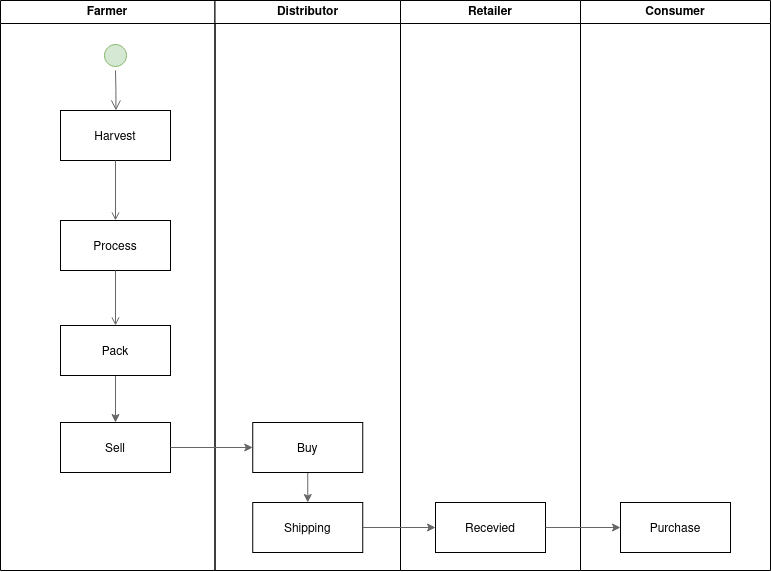

The diagram above was exported from draw.io. Its source (the exported page's mxGraphModel, read from the mxfile embedded in the PNG):
<mxGraphModel dx="844" dy="902" grid="1" gridSize="10" guides="1" tooltips="1" connect="1" arrows="1" fold="1" page="1" pageScale="1" pageWidth="1169" pageHeight="826" background="#ffffff" math="0" shadow="0">
  <root>
    <mxCell id="0" />
    <mxCell id="1" parent="0" />
    <mxCell id="2" value="Farmer" style="swimlane;whiteSpace=wrap" parent="1" vertex="1">
      <mxGeometry x="230" y="128" width="214.5" height="570" as="geometry" />
    </mxCell>
    <mxCell id="5" value="" style="ellipse;shape=startState;fillColor=#d5e8d4;strokeColor=#82b366;" parent="2" vertex="1">
      <mxGeometry x="100" y="40" width="30" height="30" as="geometry" />
    </mxCell>
    <mxCell id="6" value="" style="edgeStyle=elbowEdgeStyle;elbow=horizontal;verticalAlign=bottom;endArrow=open;endSize=8;endFill=1;rounded=0;fillColor=#f8cecc;strokeColor=#666666;" parent="2" source="5" target="7" edge="1">
      <mxGeometry x="100" y="40" as="geometry">
        <mxPoint x="115" y="110" as="targetPoint" />
      </mxGeometry>
    </mxCell>
    <mxCell id="7" value="Harvest" style="" parent="2" vertex="1">
      <mxGeometry x="60" y="110" width="110" height="50" as="geometry" />
    </mxCell>
    <mxCell id="8" value="Process" style="" parent="2" vertex="1">
      <mxGeometry x="60" y="220" width="110" height="50" as="geometry" />
    </mxCell>
    <mxCell id="9" value="" style="endArrow=open;endFill=1;rounded=0;strokeColor=#666666;" parent="2" source="7" target="8" edge="1">
      <mxGeometry relative="1" as="geometry" />
    </mxCell>
    <mxCell id="9azg4L5VzdrMVdxSRN8L-49" style="edgeStyle=orthogonalEdgeStyle;rounded=0;orthogonalLoop=1;jettySize=auto;html=1;exitX=0.5;exitY=1;exitDx=0;exitDy=0;entryX=0.5;entryY=0;entryDx=0;entryDy=0;strokeColor=#666666;" edge="1" parent="2" source="10" target="9azg4L5VzdrMVdxSRN8L-48">
      <mxGeometry relative="1" as="geometry" />
    </mxCell>
    <mxCell id="10" value="Pack" style="" parent="2" vertex="1">
      <mxGeometry x="60" y="325" width="110" height="50" as="geometry" />
    </mxCell>
    <mxCell id="11" value="" style="endArrow=open;endFill=1;rounded=0;strokeColor=#666666;" parent="2" source="8" target="10" edge="1">
      <mxGeometry relative="1" as="geometry" />
    </mxCell>
    <mxCell id="9azg4L5VzdrMVdxSRN8L-48" value="Sell" style="" vertex="1" parent="2">
      <mxGeometry x="60" y="422" width="110" height="50" as="geometry" />
    </mxCell>
    <mxCell id="3" value="Distributor" style="swimlane;whiteSpace=wrap;startSize=23;" parent="1" vertex="1">
      <mxGeometry x="444.5" y="128" width="185.5" height="570" as="geometry" />
    </mxCell>
    <mxCell id="9azg4L5VzdrMVdxSRN8L-55" style="edgeStyle=orthogonalEdgeStyle;rounded=0;orthogonalLoop=1;jettySize=auto;html=1;exitX=0.5;exitY=1;exitDx=0;exitDy=0;entryX=0.5;entryY=0;entryDx=0;entryDy=0;strokeColor=#666666;" edge="1" parent="3" source="9azg4L5VzdrMVdxSRN8L-50" target="9azg4L5VzdrMVdxSRN8L-51">
      <mxGeometry relative="1" as="geometry" />
    </mxCell>
    <mxCell id="9azg4L5VzdrMVdxSRN8L-50" value="Buy" style="" vertex="1" parent="3">
      <mxGeometry x="37.75" y="422" width="110" height="50" as="geometry" />
    </mxCell>
    <mxCell id="9azg4L5VzdrMVdxSRN8L-51" value="Shipping" style="" vertex="1" parent="3">
      <mxGeometry x="37.75" y="502" width="110" height="50" as="geometry" />
    </mxCell>
    <mxCell id="4" value="Retailer" style="swimlane;whiteSpace=wrap" parent="1" vertex="1">
      <mxGeometry x="630" y="128" width="180" height="570" as="geometry" />
    </mxCell>
    <mxCell id="9azg4L5VzdrMVdxSRN8L-52" value="Recevied" style="" vertex="1" parent="4">
      <mxGeometry x="35" y="502" width="110" height="50" as="geometry" />
    </mxCell>
    <mxCell id="9azg4L5VzdrMVdxSRN8L-41" value="Consumer" style="swimlane;whiteSpace=wrap" vertex="1" parent="1">
      <mxGeometry x="810" y="128" width="190" height="570" as="geometry" />
    </mxCell>
    <mxCell id="9azg4L5VzdrMVdxSRN8L-53" value="Purchase" style="" vertex="1" parent="9azg4L5VzdrMVdxSRN8L-41">
      <mxGeometry x="40" y="502" width="110" height="50" as="geometry" />
    </mxCell>
    <mxCell id="9azg4L5VzdrMVdxSRN8L-54" style="edgeStyle=orthogonalEdgeStyle;rounded=0;orthogonalLoop=1;jettySize=auto;html=1;exitX=1;exitY=0.5;exitDx=0;exitDy=0;entryX=0;entryY=0.5;entryDx=0;entryDy=0;strokeColor=#666666;" edge="1" parent="1" source="9azg4L5VzdrMVdxSRN8L-48" target="9azg4L5VzdrMVdxSRN8L-50">
      <mxGeometry relative="1" as="geometry" />
    </mxCell>
    <mxCell id="9azg4L5VzdrMVdxSRN8L-56" style="edgeStyle=orthogonalEdgeStyle;rounded=0;orthogonalLoop=1;jettySize=auto;html=1;exitX=1;exitY=0.5;exitDx=0;exitDy=0;entryX=0;entryY=0.5;entryDx=0;entryDy=0;strokeColor=#666666;" edge="1" parent="1" source="9azg4L5VzdrMVdxSRN8L-51" target="9azg4L5VzdrMVdxSRN8L-52">
      <mxGeometry relative="1" as="geometry" />
    </mxCell>
    <mxCell id="9azg4L5VzdrMVdxSRN8L-57" style="edgeStyle=orthogonalEdgeStyle;rounded=0;orthogonalLoop=1;jettySize=auto;html=1;exitX=1;exitY=0.5;exitDx=0;exitDy=0;entryX=0;entryY=0.5;entryDx=0;entryDy=0;strokeColor=#666666;" edge="1" parent="1" source="9azg4L5VzdrMVdxSRN8L-52" target="9azg4L5VzdrMVdxSRN8L-53">
      <mxGeometry relative="1" as="geometry" />
    </mxCell>
  </root>
</mxGraphModel>